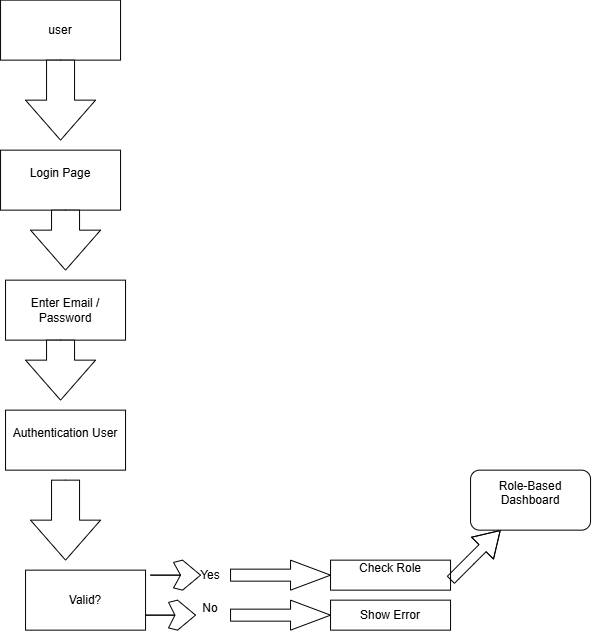

The diagram above was exported from draw.io. Its source (the exported page's mxGraphModel, read from the mxfile embedded in the PNG):
<mxGraphModel dx="1076" dy="640" grid="1" gridSize="10" guides="1" tooltips="1" connect="1" arrows="1" fold="1" page="1" pageScale="1" pageWidth="850" pageHeight="1100" math="0" shadow="0">
  <root>
    <mxCell id="0" />
    <mxCell id="1" parent="0" />
    <mxCell id="th6zh4_l2N-pf02qhEWN-1" parent="1" style="whiteSpace=wrap;html=1;" value="user" vertex="1">
      <mxGeometry height="60" width="120" x="160" y="170" as="geometry" />
    </mxCell>
    <mxCell id="th6zh4_l2N-pf02qhEWN-2" parent="1" style="html=1;shadow=0;dashed=0;align=center;verticalAlign=middle;shape=mxgraph.arrows2.arrow;dy=0.6;dx=40;direction=south;notch=0;" value="" vertex="1">
      <mxGeometry height="80" width="70" x="185" y="230" as="geometry" />
    </mxCell>
    <mxCell id="th6zh4_l2N-pf02qhEWN-3" parent="1" style="rounded=0;whiteSpace=wrap;html=1;" value="Login Page&lt;div&gt;&lt;br&gt;&lt;/div&gt;" vertex="1">
      <mxGeometry height="60" width="120" x="160" y="320" as="geometry" />
    </mxCell>
    <mxCell id="th6zh4_l2N-pf02qhEWN-4" parent="1" style="html=1;shadow=0;dashed=0;align=center;verticalAlign=middle;shape=mxgraph.arrows2.arrow;dy=0.6;dx=40;direction=south;notch=0;" value="" vertex="1">
      <mxGeometry height="60" width="70" x="190" y="380" as="geometry" />
    </mxCell>
    <mxCell id="th6zh4_l2N-pf02qhEWN-5" parent="1" style="rounded=0;whiteSpace=wrap;html=1;" value="Enter Email / Password" vertex="1">
      <mxGeometry height="60" width="120" x="165" y="450" as="geometry" />
    </mxCell>
    <mxCell id="th6zh4_l2N-pf02qhEWN-6" parent="1" style="html=1;shadow=0;dashed=0;align=center;verticalAlign=middle;shape=mxgraph.arrows2.arrow;dy=0.6;dx=40;direction=south;notch=0;" value="" vertex="1">
      <mxGeometry height="60" width="70" x="185" y="510" as="geometry" />
    </mxCell>
    <mxCell id="th6zh4_l2N-pf02qhEWN-8" parent="1" style="rounded=0;whiteSpace=wrap;html=1;" value="Authentication User&lt;div&gt;&lt;br&gt;&lt;/div&gt;" vertex="1">
      <mxGeometry height="60" width="120" x="165" y="580" as="geometry" />
    </mxCell>
    <mxCell id="th6zh4_l2N-pf02qhEWN-9" parent="1" style="html=1;shadow=0;dashed=0;align=center;verticalAlign=middle;shape=mxgraph.arrows2.arrow;dy=0.6;dx=40;direction=south;notch=0;" value="" vertex="1">
      <mxGeometry height="80" width="70" x="190" y="650" as="geometry" />
    </mxCell>
    <mxCell id="th6zh4_l2N-pf02qhEWN-10" parent="1" style="rounded=0;whiteSpace=wrap;html=1;" value="Valid?" vertex="1">
      <mxGeometry height="60" width="120" x="185" y="740" as="geometry" />
    </mxCell>
    <mxCell id="th6zh4_l2N-pf02qhEWN-12" parent="1" style="html=1;shadow=0;dashed=0;align=center;verticalAlign=middle;shape=mxgraph.arrows2.sharpArrow2;dy1=1;dx1=20;dx2=18;dy3=0.15;dx3=27;notch=0;" value="" vertex="1">
      <mxGeometry height="30" width="50" x="310" y="730" as="geometry" />
    </mxCell>
    <mxCell id="th6zh4_l2N-pf02qhEWN-13" parent="1" style="html=1;shadow=0;dashed=0;align=center;verticalAlign=middle;shape=mxgraph.arrows2.sharpArrow2;dy1=1;dx1=20.6;dx2=18;dy3=0.15;dx3=27;notch=0;" value="" vertex="1">
      <mxGeometry height="30" width="50" x="305" y="770" as="geometry" />
    </mxCell>
    <mxCell id="th6zh4_l2N-pf02qhEWN-14" parent="1" style="text;html=1;whiteSpace=wrap;strokeColor=none;fillColor=none;align=center;verticalAlign=middle;rounded=0;" value="Yes" vertex="1">
      <mxGeometry height="30" width="60" x="340" y="730" as="geometry" />
    </mxCell>
    <mxCell id="th6zh4_l2N-pf02qhEWN-17" parent="1" style="text;html=1;whiteSpace=wrap;strokeColor=none;fillColor=none;align=center;verticalAlign=middle;rounded=0;" value="No&lt;div&gt;&lt;br&gt;&lt;/div&gt;" vertex="1">
      <mxGeometry height="30" width="60" x="340" y="770" as="geometry" />
    </mxCell>
    <mxCell id="th6zh4_l2N-pf02qhEWN-20" parent="1" style="html=1;shadow=0;dashed=0;align=center;verticalAlign=middle;shape=mxgraph.arrows2.arrow;dy=0.6;dx=40;notch=0;" value="" vertex="1">
      <mxGeometry height="30" width="100" x="390" y="730" as="geometry" />
    </mxCell>
    <mxCell id="th6zh4_l2N-pf02qhEWN-21" parent="1" style="rounded=0;whiteSpace=wrap;html=1;" value="Show Error" vertex="1">
      <mxGeometry height="30" width="120" x="490" y="770" as="geometry" />
    </mxCell>
    <mxCell id="th6zh4_l2N-pf02qhEWN-22" parent="1" style="html=1;shadow=0;dashed=0;align=center;verticalAlign=middle;shape=mxgraph.arrows2.arrow;dy=0.6;dx=40;notch=0;" value="" vertex="1">
      <mxGeometry height="30" width="100" x="390" y="770" as="geometry" />
    </mxCell>
    <mxCell id="th6zh4_l2N-pf02qhEWN-23" parent="1" style="rounded=0;whiteSpace=wrap;html=1;" value="Check Role&lt;div&gt;&lt;br&gt;&lt;/div&gt;" vertex="1">
      <mxGeometry height="30" width="120" x="490" y="730" as="geometry" />
    </mxCell>
    <mxCell id="th6zh4_l2N-pf02qhEWN-25" edge="1" parent="1" style="shape=flexArrow;endArrow=classic;html=1;rounded=0;fontSize=12;startSize=8;endSize=8;curved=1;" value="">
      <mxGeometry height="50" relative="1" width="50" as="geometry">
        <Array as="points">
          <mxPoint x="630" y="730" />
        </Array>
        <mxPoint x="610" y="750" as="sourcePoint" />
        <mxPoint x="660" y="700" as="targetPoint" />
      </mxGeometry>
    </mxCell>
    <mxCell id="th6zh4_l2N-pf02qhEWN-26" parent="1" style="rounded=1;whiteSpace=wrap;html=1;" value="Role-Based Dashboard&lt;div&gt;&lt;br&gt;&lt;/div&gt;" vertex="1">
      <mxGeometry height="60" width="120" x="630" y="640" as="geometry" />
    </mxCell>
  </root>
</mxGraphModel>